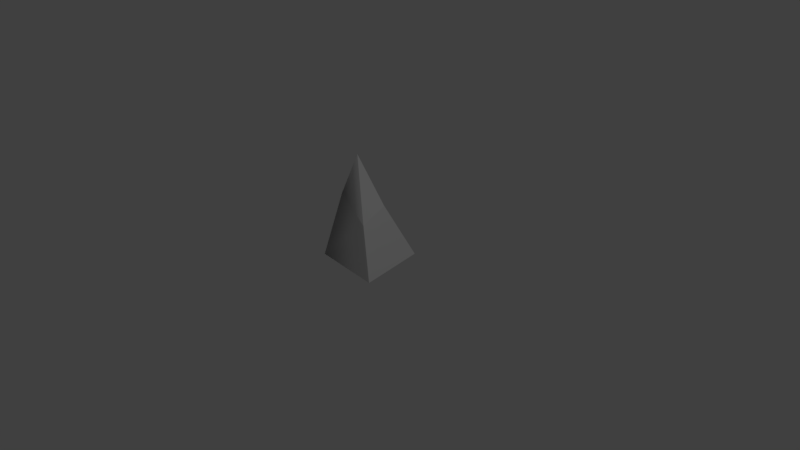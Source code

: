 # Source: test.blend  (saved by Blender 2.79.0; exported with 4.5.12 LTS)
import bpy
from mathutils import Matrix  # noqa: F401  (used for matrix-valued properties, if any)

bpy.ops.wm.read_factory_settings(use_empty=True)
scene = bpy.context.scene
scene.name = 'Scene'

# ---- collections
col_collection_1 = bpy.data.collections.new('Collection 1'); scene.collection.children.link(col_collection_1)

# ---- materials (node trees are filled in below, after node groups)
mat_material = bpy.data.materials.new('Material')
mat_material.alpha_threshold = 0.0
mat_material.use_transparent_shadow = False
mat_material.roughness = 0.5
mat_material.line_color = (0.0, 0.0, 0.0, 1.0)

# ---- material node trees

# ---- world
world_world = bpy.data.worlds.new('World'); scene.world = world_world
world_world.color = (0.05088, 0.05088, 0.05088)
world_world.use_sun_shadow = False
world_world.sun_shadow_jitter_overblur = 0.0
world_world.cycles.sampling_method = 'MANUAL'

# ---- cameras
cam_camera = bpy.data.cameras.new('Camera')
cam_camera.clip_end = 100.0
cam_camera.lens = 35.0
cam_camera.sensor_width = 32.0
cam_camera.sensor_height = 18.0
cam_camera.ortho_scale = 7.314
cam_camera.dof.focus_distance = 0.0
cam_camera.dof.aperture_fstop = 128.0

# ---- lights
light_lamp = bpy.data.lights.new('Lamp', 'POINT')
light_lamp.transmission_factor = 0.0
light_lamp.cutoff_distance = 30.0
light_lamp.energy = 100.0
light_lamp.shadow_buffer_clip_start = 1.001
light_lamp.shadow_soft_size = 0.1
light_lamp.shadow_maximum_resolution = 0.006
light_lamp.use_absolute_resolution = True

# ---- meshes
me_cube = bpy.data.meshes.new('Cube')
me_cube.from_pydata([(-1.175, 0.6218, 2.309), (-0.9559, -0.1461, 1.494), (0.4379, -0.5579, 1.126), (0.1791, 0.4238, 1.3), (-0.5304, 1.099, 0.0002283), (-0.8777, -0.9013, -0.001642), (1.241, -1.073, 0.0002232), (0.8938, 0.927, 0.001203)], [], [(0, 2, 3), (7, 5, 4), (7, 6, 5), (5, 2, 1), (6, 3, 2), (4, 3, 7), (5, 1, 4), (0, 1, 2), (5, 6, 2), (6, 7, 3), (4, 0, 3), (1, 0, 4)])
_ca = me_cube.color_attributes.new('Col', 'BYTE_COLOR', 'CORNER')
_ca.data.foreach_set('color', [1.0, 1.0, 1.0, 1.0, 1.0, 1.0, 1.0, 1.0, 1.0, 1.0, 1.0, 1.0, 1.0, 1.0, 1.0, 1.0, 1.0, 1.0, 1.0, 1.0, 1.0, 1.0, 1.0, 1.0, 1.0, 1.0, 1.0, 1.0, 1.0, 1.0, 1.0, 1.0, 1.0, 1.0, 1.0, 1.0, 1.0, 1.0, 1.0, 1.0, 1.0, 1.0, 1.0, 1.0, 1.0, 1.0, 1.0, 1.0, 1.0, 1.0, 1.0, 1.0, 1.0, 1.0, 1.0, 1.0, 1.0, 1.0, 1.0, 1.0, 1.0, 1.0, 1.0, 1.0, 1.0, 1.0, 1.0, 1.0, 1.0, 1.0, 1.0, 1.0, 1.0, 1.0, 1.0, 1.0, 1.0, 1.0, 1.0, 1.0, 1.0, 1.0, 1.0, 1.0, 1.0, 1.0, 1.0, 1.0, 1.0, 1.0, 1.0, 1.0, 1.0, 1.0, 1.0, 1.0, 1.0, 1.0, 1.0, 1.0, 1.0, 1.0, 1.0, 1.0, 1.0, 1.0, 1.0, 1.0, 1.0, 1.0, 1.0, 1.0, 1.0, 1.0, 1.0, 1.0, 1.0, 1.0, 1.0, 1.0, 1.0, 1.0, 1.0, 1.0, 1.0, 1.0, 1.0, 1.0, 1.0, 1.0, 1.0, 1.0, 1.0, 1.0, 1.0, 1.0, 1.0, 1.0, 1.0, 1.0, 1.0, 1.0, 1.0, 1.0])
me_cube.materials.append(mat_material)
me_cube.use_remesh_preserve_volume = False
me_cube.use_remesh_preserve_attributes = False
me_cube.use_mirror_vertex_groups = False
me_cube.update()
me_cube.normals_split_custom_set([tuple(v) for v in zip(*[iter([0.5991, 0.01621, 0.8005, 0.5991, 0.01621, 0.8005, 0.5991, 0.01621, 0.8005, 0.0007811, 0.0007997, -1.0, -0.976, 0.1696, -0.1367, -0.976, 0.1696, -0.1367, 0.0009334, 0.0006523, -1.0, 0.0009334, 0.0006523, -1.0, -0.976, 0.1696, -0.1367, -0.976, 0.1697, -0.1367, -0.1459, -0.8861, 0.4399, -0.976, 0.1697, -0.1367, 0.8338, 0.1246, 0.5378, 0.8338, 0.1246, 0.5378, 0.8338, 0.1246, 0.5378, -0.976, 0.1696, -0.1367, 0.1088, 0.9053, 0.4106, 0.1088, 0.9053, 0.4106, -0.976, 0.1696, -0.1367, -0.976, 0.1696, -0.1367, -0.976, 0.1696, -0.1367, -0.03733, -0.7325, 0.6797, -0.976, 0.1697, -0.1367, -0.03733, -0.7325, 0.6797, -0.976, 0.1695, -0.1368, -0.07534, -0.926, 0.3698, -0.07534, -0.926, 0.3698, 0.8418, 0.1459, 0.5197, 0.8418, 0.1459, 0.5197, 0.8418, 0.1459, 0.5197, -0.976, 0.1696, -0.1366, 0.3402, 0.8976, 0.2803, 0.3402, 0.8976, 0.2803, -0.976, 0.1696, -0.1367, -0.9637, 0.009143, -0.267, -0.976, 0.1696, -0.1367])] * 3)])

# ---- objects
ob_cube = bpy.data.objects.new('Cube', me_cube)
ob_lamp = bpy.data.objects.new('Lamp', light_lamp)
ob_camera = bpy.data.objects.new('Camera', cam_camera)

# ---- transforms, parenting, visibility, modifiers, constraints
ob_cube.location = (0.0, 0.0, 0.0)
ob_cube.scale = (0.4481, 0.4605, 0.4956)
ob_cube.lock_rotations_4d = False
ob_cube.empty_display_type = 'ARROWS'
ob_cube.lineart.crease_threshold = 0.0
ob_lamp.location = (4.076, 1.005, 5.904)
ob_lamp.rotation_euler = (0.6503, 0.05522, 1.866)
ob_lamp.lock_rotations_4d = False
ob_lamp.empty_display_type = 'ARROWS'
ob_lamp.color = (0.0, 0.0, 0.0, 0.0)
ob_lamp.lineart.crease_threshold = 0.0
ob_camera.location = (7.481, -6.508, 5.344)
ob_camera.rotation_euler = (1.109, 0.0, 0.8149)
ob_camera.lock_rotations_4d = False
ob_camera.empty_display_type = 'ARROWS'
ob_camera.color = (0.0, 0.0, 0.0, 0.0)
ob_camera.display_type = 'WIRE'
ob_camera.lineart.crease_threshold = 0.0

# ---- collection membership
col_collection_1.objects.link(ob_cube)
col_collection_1.objects.link(ob_lamp)
col_collection_1.objects.link(ob_camera)

# ---- scene / render settings (as saved in the file)
scene.camera = ob_camera
scene.frame_start = 1; scene.frame_end = 250; scene.frame_set(1)
scene.render.engine = 'BLENDER_EEVEE_NEXT'
scene.render.resolution_percentage = 50
scene.render.dither_intensity = 0.0
scene.cycles.use_denoising = False
scene.cycles.samples = 128
scene.cycles.sampling_pattern = 'TABULATED_SOBOL'
scene.cycles.use_adaptive_sampling = False
scene.cycles.use_light_tree = False
scene.cycles.blur_glossy = 0.0
scene.cycles.sample_clamp_indirect = 0.0
scene.view_settings.view_transform = 'Standard'
bpy.context.view_layer.update()

